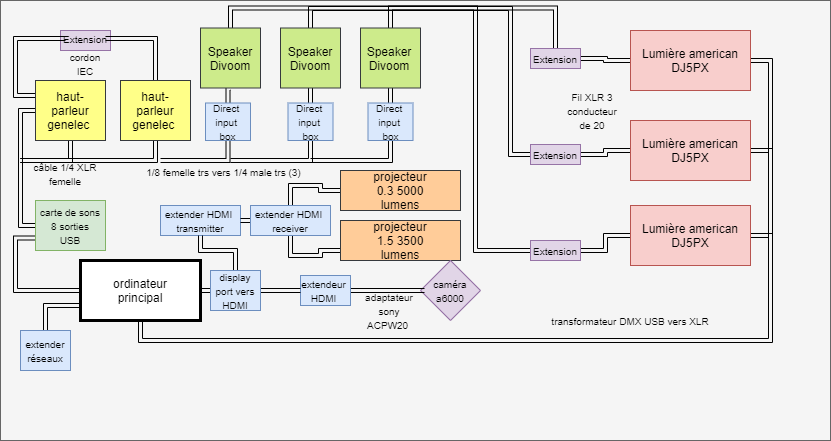

The diagram above was exported from draw.io. Its source (the exported page's mxGraphModel, read from the mxfile embedded in the PNG):
<mxGraphModel dx="868" dy="482" grid="1" gridSize="10" guides="1" tooltips="1" connect="1" arrows="1" fold="1" page="1" pageScale="1" pageWidth="827" pageHeight="1169" math="0" shadow="0">
  <root>
    <mxCell id="0" />
    <mxCell id="1" parent="0" />
    <mxCell id="1xVGQ5EEMRVl8hk6RqKd-1" value="" style="rounded=0;whiteSpace=wrap;html=1;strokeWidth=1;fillColor=#f5f5f5;strokeColor=#666666;fontColor=#333333;" parent="1" vertex="1">
      <mxGeometry width="830" height="440" as="geometry" />
    </mxCell>
    <mxCell id="AqzN71p_IzOeR3HglN3L-11" value="" style="whiteSpace=wrap;html=1;aspect=fixed;" parent="1" vertex="1">
      <mxGeometry x="120" y="80" width="60" height="60" as="geometry" />
    </mxCell>
    <mxCell id="AqzN71p_IzOeR3HglN3L-1" value="" style="rounded=0;whiteSpace=wrap;html=1;fillColor=#e1d5e7;strokeColor=#9673a6;" parent="1" vertex="1">
      <mxGeometry x="60" y="30" width="50" height="20" as="geometry" />
    </mxCell>
    <mxCell id="AqzN71p_IzOeR3HglN3L-2" value="&lt;font style=&quot;font-size: 10px&quot;&gt;Extension&lt;/font&gt;" style="text;html=1;strokeColor=none;fillColor=none;align=center;verticalAlign=middle;whiteSpace=wrap;rounded=0;" parent="1" vertex="1">
      <mxGeometry x="65" y="28" width="40" height="20" as="geometry" />
    </mxCell>
    <mxCell id="AqzN71p_IzOeR3HglN3L-4" value="" style="whiteSpace=wrap;html=1;aspect=fixed;" parent="1" vertex="1">
      <mxGeometry x="40" y="80" width="60" height="60" as="geometry" />
    </mxCell>
    <mxCell id="AqzN71p_IzOeR3HglN3L-48" style="edgeStyle=orthogonalEdgeStyle;shape=link;rounded=0;orthogonalLoop=1;jettySize=auto;html=1;exitX=0;exitY=0.5;exitDx=0;exitDy=0;entryX=0;entryY=0.5;entryDx=0;entryDy=0;" parent="1" source="AqzN71p_IzOeR3HglN3L-5" target="AqzN71p_IzOeR3HglN3L-68" edge="1">
      <mxGeometry relative="1" as="geometry">
        <Array as="points">
          <mxPoint x="20" y="110" />
        </Array>
      </mxGeometry>
    </mxCell>
    <mxCell id="AqzN71p_IzOeR3HglN3L-49" style="edgeStyle=orthogonalEdgeStyle;shape=link;rounded=0;orthogonalLoop=1;jettySize=auto;html=1;exitX=0.5;exitY=1;exitDx=0;exitDy=0;" parent="1" source="AqzN71p_IzOeR3HglN3L-5" edge="1">
      <mxGeometry relative="1" as="geometry">
        <mxPoint x="20" y="160" as="targetPoint" />
      </mxGeometry>
    </mxCell>
    <mxCell id="_KClZkYFMhYwOcrpEbfg-59" style="edgeStyle=orthogonalEdgeStyle;shape=link;rounded=0;orthogonalLoop=1;jettySize=auto;html=1;exitX=0;exitY=0.25;exitDx=0;exitDy=0;entryX=0;entryY=0.5;entryDx=0;entryDy=0;" edge="1" parent="1" source="AqzN71p_IzOeR3HglN3L-5" target="AqzN71p_IzOeR3HglN3L-2">
      <mxGeometry relative="1" as="geometry" />
    </mxCell>
    <mxCell id="AqzN71p_IzOeR3HglN3L-5" value="haut-&lt;br&gt;parleur&lt;br&gt;genelec&amp;nbsp;" style="text;html=1;strokeColor=#36393d;fillColor=#ffff88;align=center;verticalAlign=middle;whiteSpace=wrap;rounded=0;" parent="1" vertex="1">
      <mxGeometry x="35" y="80" width="70" height="60" as="geometry" />
    </mxCell>
    <mxCell id="AqzN71p_IzOeR3HglN3L-50" style="edgeStyle=orthogonalEdgeStyle;shape=link;rounded=0;orthogonalLoop=1;jettySize=auto;html=1;exitX=0.5;exitY=1;exitDx=0;exitDy=0;" parent="1" source="AqzN71p_IzOeR3HglN3L-10" edge="1">
      <mxGeometry relative="1" as="geometry">
        <mxPoint x="20" y="160" as="targetPoint" />
        <Array as="points">
          <mxPoint x="155" y="160" />
        </Array>
      </mxGeometry>
    </mxCell>
    <mxCell id="_KClZkYFMhYwOcrpEbfg-60" style="edgeStyle=orthogonalEdgeStyle;shape=link;rounded=0;orthogonalLoop=1;jettySize=auto;html=1;exitX=0.5;exitY=0;exitDx=0;exitDy=0;entryX=1;entryY=0.5;entryDx=0;entryDy=0;" edge="1" parent="1" source="AqzN71p_IzOeR3HglN3L-10" target="AqzN71p_IzOeR3HglN3L-2">
      <mxGeometry relative="1" as="geometry" />
    </mxCell>
    <mxCell id="AqzN71p_IzOeR3HglN3L-10" value="haut-&lt;br&gt;parleur&lt;br&gt;genelec&amp;nbsp;" style="text;html=1;strokeColor=#36393d;fillColor=#ffff88;align=center;verticalAlign=middle;whiteSpace=wrap;rounded=0;" parent="1" vertex="1">
      <mxGeometry x="120" y="80" width="70" height="60" as="geometry" />
    </mxCell>
    <mxCell id="AqzN71p_IzOeR3HglN3L-52" style="edgeStyle=orthogonalEdgeStyle;shape=link;rounded=0;orthogonalLoop=1;jettySize=auto;html=1;exitX=0.5;exitY=1;exitDx=0;exitDy=0;" parent="1" edge="1">
      <mxGeometry relative="1" as="geometry">
        <mxPoint x="20" y="160" as="targetPoint" />
        <Array as="points" />
        <mxPoint x="50" y="160" as="sourcePoint" />
      </mxGeometry>
    </mxCell>
    <mxCell id="_KClZkYFMhYwOcrpEbfg-14" style="edgeStyle=orthogonalEdgeStyle;shape=link;rounded=0;orthogonalLoop=1;jettySize=auto;html=1;exitX=0.5;exitY=1;exitDx=0;exitDy=0;entryX=0.5;entryY=0;entryDx=0;entryDy=0;" edge="1" parent="1" source="AqzN71p_IzOeR3HglN3L-12" target="_KClZkYFMhYwOcrpEbfg-11">
      <mxGeometry relative="1" as="geometry" />
    </mxCell>
    <mxCell id="_KClZkYFMhYwOcrpEbfg-48" style="edgeStyle=orthogonalEdgeStyle;shape=link;rounded=0;orthogonalLoop=1;jettySize=auto;html=1;exitX=0.5;exitY=0;exitDx=0;exitDy=0;entryX=0.5;entryY=0;entryDx=0;entryDy=0;" edge="1" parent="1" source="AqzN71p_IzOeR3HglN3L-12" target="_KClZkYFMhYwOcrpEbfg-45">
      <mxGeometry relative="1" as="geometry" />
    </mxCell>
    <mxCell id="AqzN71p_IzOeR3HglN3L-12" value="" style="whiteSpace=wrap;html=1;aspect=fixed;fillColor=#cdeb8b;strokeColor=#36393d;" parent="1" vertex="1">
      <mxGeometry x="200" y="27.5" width="60" height="60" as="geometry" />
    </mxCell>
    <mxCell id="_KClZkYFMhYwOcrpEbfg-15" style="edgeStyle=orthogonalEdgeStyle;shape=link;rounded=0;orthogonalLoop=1;jettySize=auto;html=1;exitX=0.5;exitY=1;exitDx=0;exitDy=0;entryX=0.5;entryY=0;entryDx=0;entryDy=0;" edge="1" parent="1" source="AqzN71p_IzOeR3HglN3L-13" target="_KClZkYFMhYwOcrpEbfg-12">
      <mxGeometry relative="1" as="geometry" />
    </mxCell>
    <mxCell id="_KClZkYFMhYwOcrpEbfg-50" style="edgeStyle=orthogonalEdgeStyle;shape=link;rounded=0;orthogonalLoop=1;jettySize=auto;html=1;exitX=0.5;exitY=0;exitDx=0;exitDy=0;entryX=0;entryY=0.5;entryDx=0;entryDy=0;" edge="1" parent="1" source="AqzN71p_IzOeR3HglN3L-13" target="_KClZkYFMhYwOcrpEbfg-42">
      <mxGeometry relative="1" as="geometry">
        <Array as="points">
          <mxPoint x="310" y="8" />
          <mxPoint x="510" y="8" />
          <mxPoint x="510" y="154" />
        </Array>
      </mxGeometry>
    </mxCell>
    <mxCell id="AqzN71p_IzOeR3HglN3L-13" value="" style="whiteSpace=wrap;html=1;aspect=fixed;fillColor=#cdeb8b;strokeColor=#36393d;" parent="1" vertex="1">
      <mxGeometry x="280" y="27.5" width="60" height="60" as="geometry" />
    </mxCell>
    <mxCell id="_KClZkYFMhYwOcrpEbfg-16" style="edgeStyle=orthogonalEdgeStyle;shape=link;rounded=0;orthogonalLoop=1;jettySize=auto;html=1;exitX=0.5;exitY=1;exitDx=0;exitDy=0;entryX=0.5;entryY=0;entryDx=0;entryDy=0;" edge="1" parent="1" source="AqzN71p_IzOeR3HglN3L-14" target="_KClZkYFMhYwOcrpEbfg-13">
      <mxGeometry relative="1" as="geometry" />
    </mxCell>
    <mxCell id="_KClZkYFMhYwOcrpEbfg-52" style="edgeStyle=orthogonalEdgeStyle;shape=link;rounded=0;orthogonalLoop=1;jettySize=auto;html=1;exitX=0.5;exitY=0;exitDx=0;exitDy=0;entryX=0;entryY=0.5;entryDx=0;entryDy=0;" edge="1" parent="1" source="AqzN71p_IzOeR3HglN3L-14" target="_KClZkYFMhYwOcrpEbfg-44">
      <mxGeometry relative="1" as="geometry" />
    </mxCell>
    <mxCell id="AqzN71p_IzOeR3HglN3L-14" value="" style="whiteSpace=wrap;html=1;aspect=fixed;fillColor=#cdeb8b;strokeColor=#36393d;" parent="1" vertex="1">
      <mxGeometry x="360" y="27.5" width="60" height="60" as="geometry" />
    </mxCell>
    <mxCell id="AqzN71p_IzOeR3HglN3L-15" value="Speaker Divoom" style="text;html=1;strokeColor=none;fillColor=none;align=center;verticalAlign=middle;whiteSpace=wrap;rounded=0;" parent="1" vertex="1">
      <mxGeometry x="285" y="42.5" width="50" height="30" as="geometry" />
    </mxCell>
    <mxCell id="AqzN71p_IzOeR3HglN3L-16" value="Speaker Divoom" style="text;html=1;strokeColor=none;fillColor=none;align=center;verticalAlign=middle;whiteSpace=wrap;rounded=0;" parent="1" vertex="1">
      <mxGeometry x="205" y="42.5" width="50" height="30" as="geometry" />
    </mxCell>
    <mxCell id="AqzN71p_IzOeR3HglN3L-17" value="Speaker Divoom" style="text;html=1;strokeColor=none;fillColor=none;align=center;verticalAlign=middle;whiteSpace=wrap;rounded=0;" parent="1" vertex="1">
      <mxGeometry x="364" y="42.5" width="50" height="30" as="geometry" />
    </mxCell>
    <mxCell id="_KClZkYFMhYwOcrpEbfg-29" style="edgeStyle=orthogonalEdgeStyle;shape=link;rounded=0;orthogonalLoop=1;jettySize=auto;html=1;exitX=1;exitY=0.5;exitDx=0;exitDy=0;entryX=0;entryY=0.5;entryDx=0;entryDy=0;" edge="1" parent="1" source="AqzN71p_IzOeR3HglN3L-18" target="_KClZkYFMhYwOcrpEbfg-28">
      <mxGeometry relative="1" as="geometry" />
    </mxCell>
    <mxCell id="_KClZkYFMhYwOcrpEbfg-38" style="edgeStyle=orthogonalEdgeStyle;shape=link;rounded=0;orthogonalLoop=1;jettySize=auto;html=1;exitX=0;exitY=0.75;exitDx=0;exitDy=0;entryX=0.5;entryY=0;entryDx=0;entryDy=0;" edge="1" parent="1" source="AqzN71p_IzOeR3HglN3L-18" target="_KClZkYFMhYwOcrpEbfg-36">
      <mxGeometry relative="1" as="geometry" />
    </mxCell>
    <mxCell id="AqzN71p_IzOeR3HglN3L-18" value="" style="rounded=0;whiteSpace=wrap;html=1;strokeWidth=3;" parent="1" vertex="1">
      <mxGeometry x="80" y="260" width="120" height="60" as="geometry" />
    </mxCell>
    <mxCell id="AqzN71p_IzOeR3HglN3L-19" value="ordinateur principal" style="text;html=1;strokeColor=none;fillColor=none;align=center;verticalAlign=middle;whiteSpace=wrap;rounded=0;" parent="1" vertex="1">
      <mxGeometry x="90" y="270" width="100" height="40" as="geometry" />
    </mxCell>
    <mxCell id="_KClZkYFMhYwOcrpEbfg-7" style="edgeStyle=orthogonalEdgeStyle;shape=link;rounded=0;orthogonalLoop=1;jettySize=auto;html=1;exitX=0;exitY=0.5;exitDx=0;exitDy=0;entryX=0.5;entryY=0;entryDx=0;entryDy=0;" edge="1" parent="1" source="AqzN71p_IzOeR3HglN3L-20" target="_KClZkYFMhYwOcrpEbfg-5">
      <mxGeometry relative="1" as="geometry" />
    </mxCell>
    <mxCell id="AqzN71p_IzOeR3HglN3L-20" value="" style="rounded=0;whiteSpace=wrap;html=1;strokeWidth=1;fillColor=#ffcc99;strokeColor=#36393d;" parent="1" vertex="1">
      <mxGeometry x="340" y="170" width="120" height="40" as="geometry" />
    </mxCell>
    <mxCell id="AqzN71p_IzOeR3HglN3L-21" value="projecteur 0.3 5000 lumens" style="text;html=1;strokeColor=none;fillColor=none;align=center;verticalAlign=middle;whiteSpace=wrap;rounded=0;" parent="1" vertex="1">
      <mxGeometry x="380" y="180" width="40" height="20" as="geometry" />
    </mxCell>
    <mxCell id="_KClZkYFMhYwOcrpEbfg-8" style="edgeStyle=orthogonalEdgeStyle;shape=link;rounded=0;orthogonalLoop=1;jettySize=auto;html=1;exitX=0;exitY=0.75;exitDx=0;exitDy=0;entryX=0.5;entryY=1;entryDx=0;entryDy=0;" edge="1" parent="1" source="AqzN71p_IzOeR3HglN3L-22" target="_KClZkYFMhYwOcrpEbfg-5">
      <mxGeometry relative="1" as="geometry" />
    </mxCell>
    <mxCell id="AqzN71p_IzOeR3HglN3L-22" value="" style="rounded=0;whiteSpace=wrap;html=1;strokeWidth=1;fillColor=#ffcc99;strokeColor=#36393d;" parent="1" vertex="1">
      <mxGeometry x="340" y="220" width="120" height="40" as="geometry" />
    </mxCell>
    <mxCell id="AqzN71p_IzOeR3HglN3L-23" value="&lt;span&gt;projecteur 1.5 3500 lumens&lt;/span&gt;" style="text;html=1;strokeColor=none;fillColor=none;align=center;verticalAlign=middle;whiteSpace=wrap;rounded=0;" parent="1" vertex="1">
      <mxGeometry x="380" y="230" width="40" height="20" as="geometry" />
    </mxCell>
    <mxCell id="AqzN71p_IzOeR3HglN3L-24" value="" style="rhombus;whiteSpace=wrap;html=1;strokeWidth=1;fillColor=#e1d5e7;strokeColor=#9673a6;" parent="1" vertex="1">
      <mxGeometry x="420" y="260" width="60" height="60" as="geometry" />
    </mxCell>
    <mxCell id="AqzN71p_IzOeR3HglN3L-25" value="&lt;font style=&quot;font-size: 10px&quot;&gt;caméra&lt;br&gt;a6000&lt;/font&gt;" style="text;html=1;strokeColor=none;fillColor=none;align=center;verticalAlign=middle;whiteSpace=wrap;rounded=0;" parent="1" vertex="1">
      <mxGeometry x="430" y="280" width="40" height="20" as="geometry" />
    </mxCell>
    <mxCell id="WYXWfYD9jSZ7xYg0M-4Q-6" style="edgeStyle=orthogonalEdgeStyle;shape=link;rounded=0;orthogonalLoop=1;jettySize=auto;html=1;exitX=0;exitY=0.75;exitDx=0;exitDy=0;entryX=0;entryY=0.5;entryDx=0;entryDy=0;" parent="1" source="AqzN71p_IzOeR3HglN3L-68" target="AqzN71p_IzOeR3HglN3L-18" edge="1">
      <mxGeometry relative="1" as="geometry" />
    </mxCell>
    <mxCell id="AqzN71p_IzOeR3HglN3L-68" value="&lt;span style=&quot;font-size: 10px&quot;&gt;carte de sons 8 sorties&lt;br&gt;USB&lt;br&gt;&lt;/span&gt;" style="text;html=1;strokeColor=#82b366;fillColor=#d5e8d4;align=center;verticalAlign=middle;whiteSpace=wrap;rounded=0;" parent="1" vertex="1">
      <mxGeometry x="35" y="200" width="70" height="50" as="geometry" />
    </mxCell>
    <mxCell id="_KClZkYFMhYwOcrpEbfg-49" style="edgeStyle=orthogonalEdgeStyle;shape=link;rounded=0;orthogonalLoop=1;jettySize=auto;html=1;exitX=0;exitY=0.5;exitDx=0;exitDy=0;" edge="1" parent="1" source="AqzN71p_IzOeR3HglN3L-74" target="_KClZkYFMhYwOcrpEbfg-45">
      <mxGeometry relative="1" as="geometry" />
    </mxCell>
    <mxCell id="_KClZkYFMhYwOcrpEbfg-57" style="edgeStyle=orthogonalEdgeStyle;shape=link;rounded=0;orthogonalLoop=1;jettySize=auto;html=1;exitX=1;exitY=0.5;exitDx=0;exitDy=0;" edge="1" parent="1" source="AqzN71p_IzOeR3HglN3L-74">
      <mxGeometry relative="1" as="geometry">
        <mxPoint x="770" y="170" as="targetPoint" />
      </mxGeometry>
    </mxCell>
    <mxCell id="AqzN71p_IzOeR3HglN3L-74" value="Lumière american DJ5PX" style="rounded=0;whiteSpace=wrap;html=1;strokeWidth=1;fillColor=#f8cecc;strokeColor=#b85450;" parent="1" vertex="1">
      <mxGeometry x="630" y="30" width="120" height="60" as="geometry" />
    </mxCell>
    <mxCell id="_KClZkYFMhYwOcrpEbfg-53" style="edgeStyle=orthogonalEdgeStyle;shape=link;rounded=0;orthogonalLoop=1;jettySize=auto;html=1;exitX=0;exitY=0.5;exitDx=0;exitDy=0;entryX=1;entryY=0.5;entryDx=0;entryDy=0;" edge="1" parent="1" source="AqzN71p_IzOeR3HglN3L-75" target="_KClZkYFMhYwOcrpEbfg-42">
      <mxGeometry relative="1" as="geometry" />
    </mxCell>
    <mxCell id="_KClZkYFMhYwOcrpEbfg-56" style="edgeStyle=orthogonalEdgeStyle;shape=link;rounded=0;orthogonalLoop=1;jettySize=auto;html=1;exitX=1;exitY=0.5;exitDx=0;exitDy=0;" edge="1" parent="1" source="AqzN71p_IzOeR3HglN3L-75">
      <mxGeometry relative="1" as="geometry">
        <mxPoint x="770" y="250" as="targetPoint" />
      </mxGeometry>
    </mxCell>
    <mxCell id="AqzN71p_IzOeR3HglN3L-75" value="Lumière american DJ5PX" style="rounded=0;whiteSpace=wrap;html=1;strokeWidth=1;fillColor=#f8cecc;strokeColor=#b85450;" parent="1" vertex="1">
      <mxGeometry x="630" y="120" width="120" height="60" as="geometry" />
    </mxCell>
    <mxCell id="_KClZkYFMhYwOcrpEbfg-54" style="edgeStyle=orthogonalEdgeStyle;shape=link;rounded=0;orthogonalLoop=1;jettySize=auto;html=1;exitX=0;exitY=0.5;exitDx=0;exitDy=0;entryX=1;entryY=0.5;entryDx=0;entryDy=0;" edge="1" parent="1" source="AqzN71p_IzOeR3HglN3L-77" target="_KClZkYFMhYwOcrpEbfg-44">
      <mxGeometry relative="1" as="geometry" />
    </mxCell>
    <mxCell id="_KClZkYFMhYwOcrpEbfg-55" style="edgeStyle=orthogonalEdgeStyle;shape=link;rounded=0;orthogonalLoop=1;jettySize=auto;html=1;exitX=1;exitY=0.5;exitDx=0;exitDy=0;entryX=0.5;entryY=1;entryDx=0;entryDy=0;" edge="1" parent="1" source="AqzN71p_IzOeR3HglN3L-77" target="AqzN71p_IzOeR3HglN3L-18">
      <mxGeometry relative="1" as="geometry" />
    </mxCell>
    <mxCell id="AqzN71p_IzOeR3HglN3L-77" value="Lumière american DJ5PX" style="rounded=0;whiteSpace=wrap;html=1;strokeWidth=1;fillColor=#f8cecc;strokeColor=#b85450;" parent="1" vertex="1">
      <mxGeometry x="630" y="205" width="120" height="60" as="geometry" />
    </mxCell>
    <mxCell id="AqzN71p_IzOeR3HglN3L-87" value="&lt;font style=&quot;font-size: 10px&quot;&gt;Fil XLR 3 conducteur de 20&lt;/font&gt;" style="text;html=1;strokeColor=none;fillColor=none;align=center;verticalAlign=middle;whiteSpace=wrap;rounded=0;" parent="1" vertex="1">
      <mxGeometry x="560" y="87.5" width="64" height="45" as="geometry" />
    </mxCell>
    <mxCell id="_KClZkYFMhYwOcrpEbfg-32" style="edgeStyle=orthogonalEdgeStyle;shape=link;rounded=0;orthogonalLoop=1;jettySize=auto;html=1;exitX=1;exitY=0.5;exitDx=0;exitDy=0;entryX=-0.15;entryY=0.5;entryDx=0;entryDy=0;entryPerimeter=0;" edge="1" parent="1" source="WYXWfYD9jSZ7xYg0M-4Q-7" target="AqzN71p_IzOeR3HglN3L-25">
      <mxGeometry relative="1" as="geometry" />
    </mxCell>
    <mxCell id="WYXWfYD9jSZ7xYg0M-4Q-7" value="&lt;font style=&quot;font-size: 10px&quot;&gt;extendeur &lt;br&gt;HDMI&amp;nbsp;&lt;/font&gt;" style="rounded=0;whiteSpace=wrap;html=1;fillColor=#dae8fc;strokeColor=#6c8ebf;" parent="1" vertex="1">
      <mxGeometry x="300" y="275" width="50" height="30" as="geometry" />
    </mxCell>
    <mxCell id="WYXWfYD9jSZ7xYg0M-4Q-11" value="&lt;font style=&quot;font-size: 10px&quot;&gt;transformateur DMX USB vers XLR&lt;/font&gt;" style="text;html=1;strokeColor=none;fillColor=none;align=center;verticalAlign=middle;whiteSpace=wrap;rounded=0;rotation=0;" parent="1" vertex="1">
      <mxGeometry x="530" y="310" width="200" height="20" as="geometry" />
    </mxCell>
    <mxCell id="WYXWfYD9jSZ7xYg0M-4Q-21" value="&lt;font style=&quot;font-size: 10px&quot;&gt;&amp;nbsp;1/8 femelle trs vers 1/4 male trs (3)&lt;/font&gt;" style="text;html=1;strokeColor=none;fillColor=none;align=center;verticalAlign=middle;whiteSpace=wrap;rounded=0;" parent="1" vertex="1">
      <mxGeometry x="137" y="164" width="170" height="13" as="geometry" />
    </mxCell>
    <mxCell id="WYXWfYD9jSZ7xYg0M-4Q-24" value="&lt;font style=&quot;font-size: 10px&quot;&gt;câble 1/4 XLR femelle&lt;/font&gt;" style="text;html=1;strokeColor=none;fillColor=none;align=center;verticalAlign=middle;whiteSpace=wrap;rounded=0;" parent="1" vertex="1">
      <mxGeometry x="20" y="163" width="90" height="20" as="geometry" />
    </mxCell>
    <mxCell id="_KClZkYFMhYwOcrpEbfg-3" value="&lt;font style=&quot;font-size: 10px&quot;&gt;extender HDMI&amp;nbsp;&lt;br&gt;transmitter&lt;/font&gt;" style="rounded=0;whiteSpace=wrap;html=1;fillColor=#dae8fc;strokeColor=#6c8ebf;" vertex="1" parent="1">
      <mxGeometry x="160" y="205" width="80" height="30" as="geometry" />
    </mxCell>
    <mxCell id="_KClZkYFMhYwOcrpEbfg-27" style="edgeStyle=orthogonalEdgeStyle;shape=link;rounded=0;orthogonalLoop=1;jettySize=auto;html=1;exitX=0;exitY=0.5;exitDx=0;exitDy=0;entryX=1;entryY=0.5;entryDx=0;entryDy=0;" edge="1" parent="1" source="_KClZkYFMhYwOcrpEbfg-5" target="_KClZkYFMhYwOcrpEbfg-3">
      <mxGeometry relative="1" as="geometry" />
    </mxCell>
    <mxCell id="_KClZkYFMhYwOcrpEbfg-5" value="&lt;font style=&quot;font-size: 10px&quot;&gt;extender HDMI&amp;nbsp;&lt;br&gt;receiver&lt;br&gt;&lt;/font&gt;" style="rounded=0;whiteSpace=wrap;html=1;fillColor=#dae8fc;strokeColor=#6c8ebf;" vertex="1" parent="1">
      <mxGeometry x="250" y="205" width="80" height="30" as="geometry" />
    </mxCell>
    <mxCell id="_KClZkYFMhYwOcrpEbfg-21" style="edgeStyle=orthogonalEdgeStyle;shape=link;rounded=0;orthogonalLoop=1;jettySize=auto;html=1;exitX=0.5;exitY=1;exitDx=0;exitDy=0;" edge="1" parent="1" source="_KClZkYFMhYwOcrpEbfg-11">
      <mxGeometry relative="1" as="geometry">
        <mxPoint x="160" y="160" as="targetPoint" />
        <Array as="points">
          <mxPoint x="228" y="160" />
        </Array>
      </mxGeometry>
    </mxCell>
    <mxCell id="_KClZkYFMhYwOcrpEbfg-11" value="&lt;span style=&quot;font-size: 10px&quot;&gt;Direct &lt;br&gt;input &lt;br&gt;box&lt;/span&gt;" style="rounded=0;whiteSpace=wrap;html=1;fillColor=#dae8fc;strokeColor=#6c8ebf;" vertex="1" parent="1">
      <mxGeometry x="205" y="102.5" width="45" height="37.5" as="geometry" />
    </mxCell>
    <mxCell id="_KClZkYFMhYwOcrpEbfg-22" style="edgeStyle=orthogonalEdgeStyle;shape=link;rounded=0;orthogonalLoop=1;jettySize=auto;html=1;exitX=0.5;exitY=1;exitDx=0;exitDy=0;" edge="1" parent="1" source="_KClZkYFMhYwOcrpEbfg-12">
      <mxGeometry relative="1" as="geometry">
        <mxPoint x="230" y="160" as="targetPoint" />
        <Array as="points">
          <mxPoint x="310" y="160" />
        </Array>
      </mxGeometry>
    </mxCell>
    <mxCell id="_KClZkYFMhYwOcrpEbfg-12" value="&lt;span style=&quot;font-size: 10px&quot;&gt;Direct &lt;br&gt;input &lt;br&gt;box&lt;/span&gt;" style="rounded=0;whiteSpace=wrap;html=1;fillColor=#dae8fc;strokeColor=#6c8ebf;" vertex="1" parent="1">
      <mxGeometry x="287.5" y="102.5" width="45" height="37.5" as="geometry" />
    </mxCell>
    <mxCell id="_KClZkYFMhYwOcrpEbfg-23" style="edgeStyle=orthogonalEdgeStyle;shape=link;rounded=0;orthogonalLoop=1;jettySize=auto;html=1;exitX=0.5;exitY=1;exitDx=0;exitDy=0;" edge="1" parent="1" source="_KClZkYFMhYwOcrpEbfg-13">
      <mxGeometry relative="1" as="geometry">
        <mxPoint x="310" y="160" as="targetPoint" />
        <Array as="points">
          <mxPoint x="390" y="160" />
        </Array>
      </mxGeometry>
    </mxCell>
    <mxCell id="_KClZkYFMhYwOcrpEbfg-13" value="&lt;span style=&quot;font-size: 10px&quot;&gt;Direct &lt;br&gt;input &lt;br&gt;box&lt;/span&gt;" style="rounded=0;whiteSpace=wrap;html=1;fillColor=#dae8fc;strokeColor=#6c8ebf;" vertex="1" parent="1">
      <mxGeometry x="367.5" y="102.5" width="45" height="37.5" as="geometry" />
    </mxCell>
    <mxCell id="_KClZkYFMhYwOcrpEbfg-30" style="edgeStyle=orthogonalEdgeStyle;shape=link;rounded=0;orthogonalLoop=1;jettySize=auto;html=1;exitX=0.5;exitY=0;exitDx=0;exitDy=0;entryX=0.5;entryY=1;entryDx=0;entryDy=0;" edge="1" parent="1" source="_KClZkYFMhYwOcrpEbfg-28" target="_KClZkYFMhYwOcrpEbfg-3">
      <mxGeometry relative="1" as="geometry" />
    </mxCell>
    <mxCell id="_KClZkYFMhYwOcrpEbfg-33" style="edgeStyle=orthogonalEdgeStyle;shape=link;rounded=0;orthogonalLoop=1;jettySize=auto;html=1;exitX=1;exitY=0.5;exitDx=0;exitDy=0;entryX=0;entryY=0.5;entryDx=0;entryDy=0;" edge="1" parent="1" source="_KClZkYFMhYwOcrpEbfg-28" target="WYXWfYD9jSZ7xYg0M-4Q-7">
      <mxGeometry relative="1" as="geometry" />
    </mxCell>
    <mxCell id="_KClZkYFMhYwOcrpEbfg-28" value="&lt;font style=&quot;font-size: 10px&quot;&gt;display port vers HDMI&lt;/font&gt;" style="rounded=0;whiteSpace=wrap;html=1;fillColor=#dae8fc;strokeColor=#6c8ebf;" vertex="1" parent="1">
      <mxGeometry x="210" y="270" width="50" height="40" as="geometry" />
    </mxCell>
    <mxCell id="_KClZkYFMhYwOcrpEbfg-34" value="&lt;font style=&quot;font-size: 10px&quot;&gt;adaptateur sony ACPW20&amp;nbsp;&lt;/font&gt;" style="text;html=1;strokeColor=none;fillColor=none;align=center;verticalAlign=middle;whiteSpace=wrap;rounded=0;" vertex="1" parent="1">
      <mxGeometry x="369" y="300" width="40" height="20" as="geometry" />
    </mxCell>
    <mxCell id="_KClZkYFMhYwOcrpEbfg-36" value="&lt;span style=&quot;font-size: 10px&quot;&gt;extender réseaux&lt;/span&gt;" style="rounded=0;whiteSpace=wrap;html=1;fillColor=#dae8fc;strokeColor=#6c8ebf;" vertex="1" parent="1">
      <mxGeometry x="20" y="330" width="50" height="40" as="geometry" />
    </mxCell>
    <mxCell id="_KClZkYFMhYwOcrpEbfg-42" value="&lt;font style=&quot;font-size: 10px&quot;&gt;Extension&lt;/font&gt;" style="rounded=0;whiteSpace=wrap;html=1;fillColor=#e1d5e7;strokeColor=#9673a6;" vertex="1" parent="1">
      <mxGeometry x="530" y="144" width="50" height="20" as="geometry" />
    </mxCell>
    <mxCell id="_KClZkYFMhYwOcrpEbfg-44" value="&lt;font style=&quot;font-size: 10px&quot;&gt;Extension&lt;/font&gt;" style="rounded=0;whiteSpace=wrap;html=1;fillColor=#e1d5e7;strokeColor=#9673a6;" vertex="1" parent="1">
      <mxGeometry x="530" y="240" width="50" height="20" as="geometry" />
    </mxCell>
    <mxCell id="_KClZkYFMhYwOcrpEbfg-45" value="&lt;font style=&quot;font-size: 10px&quot;&gt;Extension&lt;/font&gt;" style="rounded=0;whiteSpace=wrap;html=1;fillColor=#e1d5e7;strokeColor=#9673a6;" vertex="1" parent="1">
      <mxGeometry x="530" y="48" width="50" height="20" as="geometry" />
    </mxCell>
    <mxCell id="_KClZkYFMhYwOcrpEbfg-61" value="&lt;font style=&quot;font-size: 10px&quot;&gt;cordon IEC&lt;/font&gt;" style="text;html=1;strokeColor=none;fillColor=none;align=center;verticalAlign=middle;whiteSpace=wrap;rounded=0;" vertex="1" parent="1">
      <mxGeometry x="65" y="52.5" width="40" height="20" as="geometry" />
    </mxCell>
  </root>
</mxGraphModel>